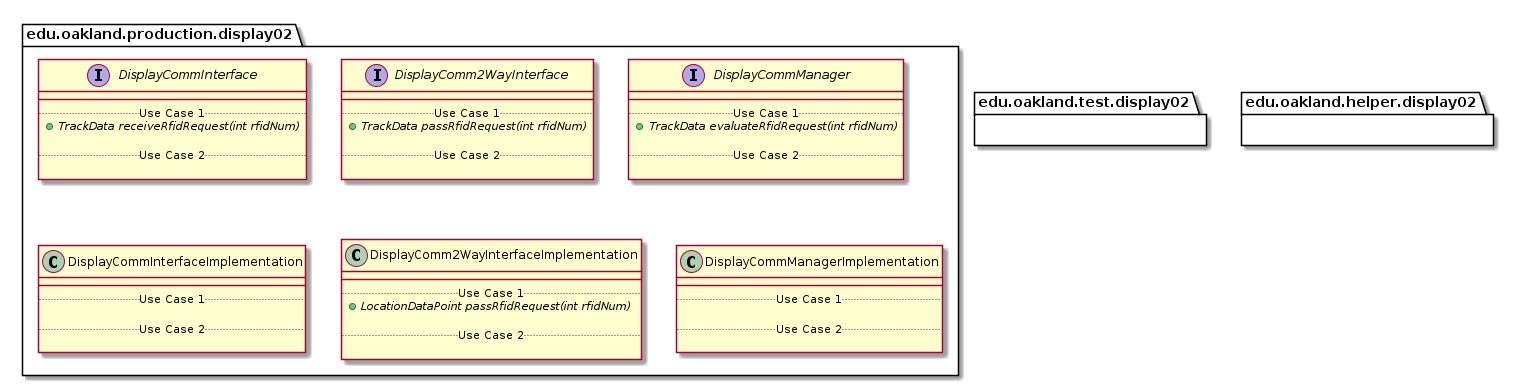

The diagram above was rendered by PlantUML. Its source (embedded in the PNG):
@startuml Display02Packages


package edu.oakland.production.display02 {

}


package edu.oakland.production.display02 {
    interface DisplayCommInterface {
        __
        .. Use Case 1 ..
        {abstract} + TrackData receiveRfidRequest(int rfidNum)

        .. Use Case 2 ..

    }
}


package edu.oakland.production.display02 {
    interface DisplayComm2WayInterface {
        __
        .. Use Case 1 ..
        {abstract} + TrackData passRfidRequest(int rfidNum)

        .. Use Case 2 ..

    }
}


package edu.oakland.production.display02 {
    interface DisplayCommManager {
        __
        .. Use Case 1 ..
        {abstract} + TrackData evaluateRfidRequest(int rfidNum)

        .. Use Case 2 ..

    }
}


package edu.oakland.production.display02 {
    class DisplayCommInterfaceImplementation {
        __
        .. Use Case 1 ..

        .. Use Case 2 ..

    }
}


package edu.oakland.production.display02 {
    class DisplayComm2WayInterfaceImplementation {
        __
        .. Use Case 1 ..
        {abstract} + LocationDataPoint passRfidRequest(int rfidNum)

        .. Use Case 2 ..

    }
}


package edu.oakland.production.display02 {
    class DisplayCommManagerImplementation {
        __
        .. Use Case 1 ..

        .. Use Case 2 ..

    }
}



package edu.oakland.test.display02 {
    
}


package edu.oakland.helper.display02 {
    
}


@enduml